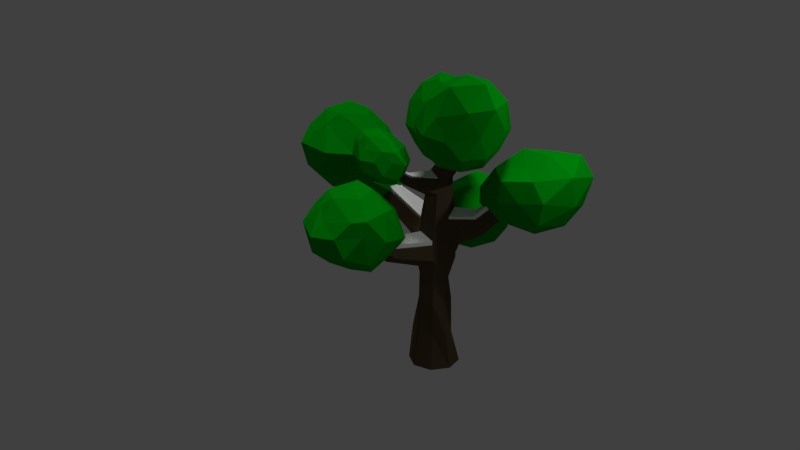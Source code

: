 # Source: broadleaf_tree.blend  (saved by Blender 2.79.0; exported with 4.5.12 LTS)
import bpy
from mathutils import Matrix  # noqa: F401  (used for matrix-valued properties, if any)

bpy.ops.wm.read_factory_settings(use_empty=True)
scene = bpy.context.scene
scene.name = 'Scene'

# ---- collections
col_collection_1 = bpy.data.collections.new('Collection 1'); scene.collection.children.link(col_collection_1)

# ---- materials (node trees are filled in below, after node groups)
mat_bark = bpy.data.materials.new('Bark')
mat_bark.alpha_threshold = 0.0
mat_bark.use_transparent_shadow = False
mat_bark.diffuse_color = (0.1025, 0.07222, 0.04012, 1.0)
mat_bark.roughness = 0.5
mat_bark.specular_intensity = 0.0
mat_snow = bpy.data.materials.new('Snow')
mat_snow.alpha_threshold = 0.0
mat_snow.use_transparent_shadow = False
mat_snow.diffuse_color = (1.0, 1.0, 1.0, 1.0)
mat_snow.roughness = 0.5
mat_snow.specular_intensity = 0.0
mat_leavestree = bpy.data.materials.new('LeavesTree')
mat_leavestree.alpha_threshold = 0.0
mat_leavestree.use_transparent_shadow = False
mat_leavestree.diffuse_color = (0.0, 0.3506, 0.005725, 1.0)
mat_leavestree.roughness = 0.5
mat_leavestree.specular_intensity = 0.032

# ---- material node trees

# ---- world
world_world = bpy.data.worlds.new('World'); scene.world = world_world
world_world.color = (0.05088, 0.05088, 0.05088)
world_world.use_sun_shadow = False
world_world.sun_shadow_jitter_overblur = 0.0
world_world.cycles.sampling_method = 'MANUAL'

# ---- cameras
cam_camera = bpy.data.cameras.new('Camera')
cam_camera.clip_end = 100.0
cam_camera.lens = 35.0
cam_camera.sensor_width = 32.0
cam_camera.sensor_height = 18.0
cam_camera.ortho_scale = 7.314
cam_camera.dof.focus_distance = 0.0
cam_camera.dof.aperture_fstop = 128.0

# ---- lights
light_sun = bpy.data.lights.new('Sun', 'SUN')
light_sun.transmission_factor = 0.0
light_sun.angle = 0.1993
light_sun.energy = 1.0
light_sun.shadow_buffer_clip_start = 0.5
light_sun.shadow_soft_size = 0.1
light_sun.shadow_cascade_max_distance = 1000.0
light_lamp = bpy.data.lights.new('Lamp', 'POINT')
light_lamp.transmission_factor = 0.0
light_lamp.cutoff_distance = 30.0
light_lamp.energy = 100.0
light_lamp.shadow_buffer_clip_start = 1.001
light_lamp.shadow_soft_size = 0.1
light_lamp.shadow_maximum_resolution = 0.006
light_lamp.use_absolute_resolution = True

# ---- meshes
me_cylinder_001 = bpy.data.meshes.new('Cylinder.001')
me_cylinder_001.from_pydata([(-5.96e-08, 0.4445, -0.007019), (-5.96e-08, 0.3397, 2.305), (0.3143, 0.3143, -0.007019), (0.2402, 0.2402, 2.185), (0.4445, -1.49e-08, -0.007019), (0.3397, -1.49e-08, 2.305), (0.3143, -0.3143, -0.007019), (0.2402, -0.2402, 2.26), (-5.96e-08, -0.4445, -0.007019), (-5.96e-08, -0.3397, 2.405), (-0.3143, -0.3143, -0.007019), (-0.2398, -0.2432, 2.26), (-0.4445, 0.0, -0.007019), (-0.3463, -0.005939, 2.247), (-0.3143, 0.3143, -0.007019), (-0.2478, 0.2329, 2.314), (0.1172, 0.1998, 3.434), (0.2519, 0.137, 3.397), (0.303, -0.006018, 3.377), (0.2405, -0.1455, 3.387), (0.1012, -0.1998, 3.503), (-0.03353, -0.137, 3.456), (-0.08463, 0.006018, 3.523), (0.01615, 0.1455, 3.575), (0.7226, 0.107, 4.446), (0.7918, 0.05769, 4.416), (0.8255, -0.009511, 4.397), (0.779, -0.06268, 4.412), (0.7101, -0.09737, 4.437), (0.6424, -0.07961, 4.486), (0.6168, 0.002164, 4.476), (0.6507, 0.07584, 4.475), (0.009732, 0.3464, 0.5751), (0.2555, 0.1731, 0.5791), (0.3772, -0.03804, 0.5538), (0.2042, -0.1931, 0.5619), (-0.04049, -0.308, 0.5402), (-0.2801, -0.2608, 0.6112), (-0.37, 0.008655, 0.5206), (-0.247, 0.2457, 0.5691), (0.2403, -0.2062, 2.699), (0.03628, -0.2895, 2.71), (-0.2577, -0.003162, 2.786), (-0.169, 0.2009, 2.616), (0.2444, 0.2032, 2.813), (0.3265, -0.002159, 2.695), (-0.1663, -0.2063, 2.612), (0.04203, 0.2895, 2.715), (-1.921, -0.4808, 3.488), (-1.958, -0.406, 3.481), (-1.921, -0.3313, 3.488), (-1.859, -0.4054, 3.637), (-1.848, -0.3419, 3.596), (-1.849, -0.4693, 3.596), (-0.8901, -0.2773, 2.905), (-0.9329, -0.3101, 2.639), (-0.9678, -0.1561, 2.977), (-1.027, -0.156, 2.595), (-0.9919, -0.002966, 2.639), (-0.9377, -0.01507, 2.908), (-0.01847, 0.332, 1.958), (0.2402, 0.2402, 1.958), (0.3397, -1.49e-08, 1.958), (0.2402, -0.2402, 1.988), (-5.96e-08, -0.3397, 1.848), (-0.2402, -0.2402, 1.988), (-0.3397, 0.0, 1.902), (-0.2217, 0.2478, 1.958), (0.06274, -1.715, 2.872), (-1.788e-07, -1.726, 2.917), (-0.06274, -1.715, 2.872), (0.06274, -1.764, 2.748), (-1.788e-07, -1.801, 2.724), (-0.06274, -1.764, 2.748), (0.1664, -0.9223, 2.341), (0.1664, -0.9425, 2.186), (-1.192e-07, -1.016, 2.094), (-0.1664, -0.9223, 2.341), (-1.192e-07, -0.9847, 2.444), (-0.1664, -0.9425, 2.186), (1.243, 0.9931, 3.297), (1.352, 0.9523, 3.288), (1.372, 0.8539, 3.349), (1.259, 0.9371, 3.524), (1.308, 0.853, 3.492), (1.197, 0.9725, 3.456), (0.6515, 0.2934, 2.725), (0.5844, 0.4488, 2.809), (0.4379, 0.5142, 2.726), (0.4259, 0.5521, 2.472), (0.6799, 0.295, 2.489), (0.6113, 0.4768, 2.394), (0.2281, -0.1627, 3.137), (-0.1481, 0.003797, 3.309), (0.2353, 0.1573, 3.108), (0.06456, -0.2589, 3.107), (-0.07934, 0.1627, 3.185), (0.2969, -0.003797, 3.045), (-0.08649, -0.1573, 3.13), (0.07944, 0.2262, 3.215), (-0.5656, 0.6889, 4.018), (-0.6484, 0.6094, 4.055), (-0.6071, 0.6666, 4.076), (-0.6904, 0.6086, 3.976), (-0.6599, 0.679, 3.921), (-0.5895, 0.7072, 3.934), (-0.2328, 0.3773, 3.684), (-0.2982, 0.2867, 3.65), (-0.3027, 0.3969, 3.37), (-0.1914, 0.4415, 3.391), (-0.1672, 0.4125, 3.593), (-0.3509, 0.2855, 3.457), (0.2016, 0.1997, 1.182), (0.2861, -0.04192, 1.184), (0.219, -0.2193, 1.18), (-5.96e-08, -0.2765, 1.133), (-0.1955, -0.1955, 1.189), (-0.2765, 0.0, 1.155), (-0.218, 0.225, 1.173), (-0.02531, 0.2963, 1.16), (-0.006259, 0.2573, 1.677), (0.1831, 0.1423, 1.592), (0.2678, -0.03537, 1.581), (0.1641, -0.1607, 1.596), (-0.02173, -0.2318, 1.508), (-0.1961, -0.1855, 1.624), (-0.2637, 0.003756, 1.529), (-0.1881, 0.188, 1.679), (0.09811, -0.5893, 3.467), (0.02979, -0.6159, 3.524), (-0.03623, -0.5851, 3.501), (0.09202, -0.5977, 3.344), (0.01185, -0.6449, 3.33), (-0.06218, -0.5951, 3.341), (0.06336, -0.9929, 3.699), (0.01752, -1.011, 3.726), (-0.02677, -0.9901, 3.715), (0.05928, -0.9986, 3.642), (0.005485, -1.03, 3.635), (-0.04419, -0.9968, 3.64), (-0.1923, 0.635, 2.039), (-0.3189, 0.5842, 2.046), (-0.2201, 0.663, 1.842), (-0.35, 0.6144, 1.851), (-0.4233, 1.069, 2.422), (-0.4895, 1.043, 2.426), (-0.4511, 1.12, 2.291), (-0.5193, 1.094, 2.296), (0.4857, 0.1656, 3.824), (0.5956, 0.1148, 3.787), (0.3942, 0.1194, 3.918), (0.367, -0.1148, 3.853), (0.324, 0.003296, 3.896), (0.5894, -0.1194, 3.782), (0.4769, -0.1656, 3.862), (0.6386, -0.003296, 3.77)], [], [(60, 1, 3, 61), (61, 3, 5, 62), (62, 5, 7, 63), (76, 75, 71, 72), (75, 74, 68, 71), (65, 11, 13, 66), (21, 98, 133, 130), (66, 13, 15, 67), (67, 15, 1, 60), (0, 2, 4, 6, 8, 10, 12, 14), (149, 148, 24, 25), (109, 108, 104, 105), (97, 94, 17, 18), (20, 21, 130, 129), (107, 106, 102, 101), (94, 99, 16, 17), (92, 97, 18, 19), (93, 98, 21, 22), (25, 24, 31, 30, 29, 28, 27, 26), (148, 150, 31, 24), (152, 151, 29, 30), (154, 153, 27, 28), (155, 149, 25, 26), (150, 152, 30, 31), (151, 154, 28, 29), (153, 155, 26, 27), (14, 39, 32, 0), (12, 38, 39, 14), (10, 37, 38, 12), (8, 36, 37, 10), (6, 35, 36, 8), (4, 34, 35, 6), (2, 33, 34, 4), (0, 32, 33, 2), (54, 56, 51, 53), (7, 5, 45, 40), (89, 88, 85, 80), (1, 15, 43, 47), (11, 9, 41, 46), (87, 86, 84, 83), (55, 54, 53, 48), (9, 7, 40, 41), (49, 48, 53, 51), (50, 49, 51, 52), (57, 55, 48, 49), (59, 58, 50, 52), (56, 59, 52, 51), (58, 57, 49, 50), (15, 13, 57, 58), (42, 43, 59, 56), (43, 15, 58, 59), (13, 11, 55, 57), (11, 46, 54, 55), (46, 42, 56, 54), (67, 60, 140, 141), (126, 66, 67, 127), (125, 65, 66, 126), (124, 64, 65, 125), (123, 63, 64, 124), (122, 62, 63, 123), (121, 61, 62, 122), (120, 60, 61, 121), (71, 68, 69, 72), (72, 69, 70, 73), (78, 77, 70, 69), (79, 76, 72, 73), (74, 78, 69, 68), (77, 79, 73, 70), (11, 65, 79, 77), (7, 9, 78, 74), (65, 64, 76, 79), (9, 11, 77, 78), (63, 7, 74, 75), (64, 63, 75, 76), (81, 80, 85, 83), (82, 81, 83, 84), (86, 90, 82, 84), (88, 87, 83, 85), (90, 91, 81, 82), (91, 89, 80, 81), (3, 1, 89, 91), (5, 3, 91, 90), (47, 44, 87, 88), (45, 5, 90, 86), (44, 45, 86, 87), (1, 47, 88, 89), (42, 46, 98, 93), (40, 45, 97, 92), (44, 47, 99, 94), (47, 43, 96, 99), (46, 41, 95, 98), (45, 44, 94, 97), (43, 42, 93, 96), (41, 40, 92, 95), (104, 103, 101, 102), (105, 104, 102, 100), (106, 110, 100, 102), (110, 109, 105, 100), (108, 111, 103, 104), (111, 107, 101, 103), (93, 22, 107, 111), (96, 93, 111, 108), (16, 99, 109, 110), (23, 16, 110, 106), (22, 23, 106, 107), (99, 96, 108, 109), (32, 119, 112, 33), (33, 112, 113, 34), (34, 113, 114, 35), (35, 114, 115, 36), (36, 115, 116, 37), (37, 116, 117, 38), (38, 117, 118, 39), (39, 118, 119, 32), (119, 120, 121, 112), (112, 121, 122, 113), (113, 122, 123, 114), (114, 123, 124, 115), (115, 124, 125, 116), (116, 125, 126, 117), (117, 126, 127, 118), (118, 127, 120, 119), (133, 132, 138, 139), (128, 129, 135, 134), (95, 92, 131, 132), (19, 20, 129, 128), (98, 95, 132, 133), (92, 19, 128, 131), (138, 137, 134, 135), (139, 138, 135, 136), (129, 130, 136, 135), (132, 131, 137, 138), (130, 133, 139, 136), (131, 128, 134, 137), (143, 141, 145, 147), (127, 67, 141, 143), (60, 120, 142, 140), (120, 127, 143, 142), (147, 145, 144, 146), (140, 142, 146, 144), (142, 143, 147, 146), (141, 140, 144, 145), (19, 18, 155, 153), (21, 20, 154, 151), (23, 22, 152, 150), (18, 17, 149, 155), (20, 19, 153, 154), (22, 21, 151, 152), (16, 23, 150, 148), (17, 16, 148, 149)])
me_cylinder_001.materials.append(mat_bark)
me_cylinder_001.use_remesh_preserve_volume = False
me_cylinder_001.use_remesh_preserve_attributes = False
me_cylinder_001.use_mirror_vertex_groups = False
me_cylinder_001.update()
me_cylinder_002 = bpy.data.meshes.new('Cylinder.002')
me_cylinder_002.from_pydata([(-0.001925, 0.3162, 2.379), (0.2239, 0.2226, 2.266), (0.3175, -0.003246, 2.379), (0.2239, -0.2035, 2.337), (0.0119, -0.2447, 2.473), (-0.2274, -0.1381, 2.337), (-0.3275, -0.008831, 2.324), (-0.2349, 0.1924, 2.387), (0.1359, 0.1839, 3.473), (0.2243, -0.1401, 3.424), (0.1238, -0.188, 3.533), (-0.02443, -0.1321, 3.462), (-0.03893, -0.02656, 3.53), (0.04605, 0.1351, 3.607), (-0.2442, -0.00622, 2.831), (-0.1608, 0.1857, 2.672), (0.2279, 0.1878, 2.857), (0.3051, -0.005276, 2.746), (-0.1584, -0.1972, 2.668), (0.0376, 0.269, 2.765), (-1.809, -0.4554, 3.492), (-1.843, -0.3851, 3.485), (-1.809, -0.3148, 3.492), (-1.75, -0.3844, 3.632), (-1.739, -0.3247, 3.593), (-1.741, -0.4445, 3.593), (-0.8389, -0.264, 2.944), (-0.9052, -0.2595, 2.696), (-0.912, -0.1501, 3.011), (-0.9681, -0.1499, 2.652), (-0.9347, -0.006035, 2.693), (-0.8838, -0.01742, 2.946), (-0.01929, 0.309, 2.038), (0.2239, -0.2291, 2.081), (-0.001925, -0.3227, 1.949), (-0.2278, -0.2291, 2.081), (-0.2104, 0.2298, 2.038), (0.05992, -1.652, 2.891), (0.0009173, -1.673, 2.929), (-0.05808, -1.652, 2.891), (0.05992, -1.688, 2.818), (0.0009173, -1.715, 2.786), (-0.05808, -1.688, 2.818), (0.1545, -0.8705, 2.413), (0.1545, -0.8895, 2.267), (-0.001925, -0.9588, 2.181), (-0.1584, -0.8705, 2.413), (-0.001925, -0.9292, 2.51), (-0.1394, -0.8895, 2.267), (1.167, 0.9306, 3.312), (1.27, 0.8923, 3.304), (1.232, 0.7997, 3.361), (1.182, 0.878, 3.526), (1.228, 0.7989, 3.495), (1.124, 0.9113, 3.462), (0.6108, 0.2726, 2.774), (0.5476, 0.4188, 2.853), (0.4098, 0.4803, 2.775), (0.3986, 0.4783, 2.536), (0.6374, 0.3041, 2.552), (0.5729, 0.4451, 2.463), (0.2126, -0.1562, 3.161), (-0.1087, 0.1173, 3.321), (0.05878, -0.2467, 3.133), (-0.0627, 0.1939, 3.241), (-0.06615, -0.1512, 3.155), (0.01314, 0.2364, 3.271), (-0.5107, 0.6458, 4.005), (-0.5851, 0.5744, 4.038), (-0.5479, 0.6258, 4.057), (-0.6052, 0.5638, 3.946), (-0.5795, 0.6233, 3.899), (-0.52, 0.6471, 3.911), (-0.212, 0.3661, 3.705), (-0.2707, 0.2849, 3.675), (-0.2776, 0.3849, 3.433), (-0.1835, 0.4225, 3.451), (-0.1531, 0.3978, 3.623), (-0.3183, 0.2907, 3.507), (-0.007811, 0.1528, 1.665), (-0.1788, 0.1735, 1.791), (0.09033, -0.5574, 3.487), (0.02609, -0.5824, 3.537), (-0.03599, -0.5535, 3.504), (0.08461, -0.5653, 3.356), (0.009219, -0.6097, 3.343), (-0.03893, -0.5628, 3.353), (0.05766, -0.937, 3.69), (0.01455, -0.9538, 3.715), (-0.0271, -0.9344, 3.705), (0.05382, -0.9423, 3.636), (0.003233, -0.972, 3.63), (-0.0131, -0.9406, 3.635), (-0.1828, 0.5938, 2.08), (-0.3018, 0.5461, 2.086), (-0.2089, 0.6202, 1.944), (-0.3171, 0.6031, 1.984), (-0.4, 1.002, 2.401), (-0.4622, 0.9774, 2.404), (-0.4262, 1.05, 2.366), (-0.476, 1.026, 2.371)], [], [(45, 44, 40, 41), (44, 43, 37, 40), (11, 65, 86, 83), (76, 75, 71, 72), (10, 11, 83, 82), (74, 73, 69, 68), (12, 8, 13), (26, 28, 23, 25), (58, 57, 54, 49), (56, 55, 53, 52), (27, 26, 25, 20), (21, 20, 25, 23), (22, 21, 23, 24), (29, 27, 20, 21), (31, 30, 22, 24), (28, 31, 24, 23), (30, 29, 21, 22), (7, 6, 29, 30), (14, 15, 31, 28), (15, 7, 30, 31), (6, 5, 27, 29), (5, 18, 26, 27), (18, 14, 28, 26), (36, 32, 93, 94), (40, 37, 38, 41), (41, 38, 39, 42), (47, 46, 39, 38), (48, 45, 41, 42), (43, 47, 38, 37), (46, 48, 42, 39), (5, 35, 48, 46), (3, 4, 47, 43), (35, 34, 45, 48), (4, 5, 46, 47), (33, 3, 43, 44), (34, 33, 44, 45), (50, 49, 54, 52), (51, 50, 52, 53), (55, 59, 51, 53), (57, 56, 52, 54), (59, 60, 50, 51), (60, 58, 49, 50), (1, 0, 58, 60), (2, 1, 60, 59), (19, 16, 56, 57), (17, 2, 59, 55), (16, 17, 55, 56), (0, 19, 57, 58), (71, 70, 68, 69), (72, 71, 69, 67), (73, 77, 67, 69), (77, 76, 72, 67), (75, 78, 70, 71), (78, 74, 68, 70), (62, 12, 74, 78), (64, 62, 78, 75), (8, 66, 76, 77), (13, 8, 77, 73), (12, 13, 73, 74), (66, 64, 75, 76), (86, 85, 91, 92), (81, 82, 88, 87), (63, 61, 84, 85), (9, 10, 82, 81), (65, 63, 85, 86), (61, 9, 81, 84), (91, 90, 87, 88), (92, 91, 88, 89), (82, 83, 89, 88), (85, 84, 90, 91), (83, 86, 92, 89), (84, 81, 87, 90), (96, 94, 98, 100), (80, 36, 94, 96), (32, 79, 95, 93), (79, 80, 96, 95), (100, 98, 97, 99), (93, 95, 99, 97), (95, 96, 100, 99), (94, 93, 97, 98), (12, 62, 66, 8)])
me_cylinder_002.materials.append(mat_snow)
me_cylinder_002.use_remesh_preserve_volume = False
me_cylinder_002.use_remesh_preserve_attributes = False
me_cylinder_002.use_mirror_vertex_groups = False
me_cylinder_002.update()
me_icosphere = bpy.data.meshes.new('Icosphere')
me_icosphere.from_pydata([(0.5735, 0.009227, 3.573), (1.083, -0.4192, 3.948), (0.4112, -0.638, 4.026), (-0.06222, 0.01851, 4.037), (0.3857, 0.6866, 3.925), (1.112, 0.3801, 4.052), (0.7413, -0.621, 4.579), (0.1607, -0.4399, 4.688), (0.1711, 0.3234, 4.694), (0.8217, 0.6769, 4.595), (1.459, -0.08764, 4.758), (0.767, -0.07666, 5.175), (0.461, -0.3598, 3.704), (0.8892, -0.226, 3.696), (0.737, -0.5804, 3.893), (1.217, -0.01799, 3.948), (0.8922, 0.2074, 3.687), (0.2117, -0.002735, 3.71), (0.08607, -0.359, 3.995), (0.4473, 0.3565, 3.697), (0.1155, 0.3836, 3.976), (0.7739, 0.6437, 3.869), (1.288, -0.2174, 4.304), (1.36, 0.2258, 4.363), (0.5786, -0.7622, 4.294), (0.945, -0.6002, 4.227), (-0.0109, -0.2781, 4.366), (0.1641, -0.61, 4.387), (0.1929, 0.6243, 4.289), (0.00322, 0.167, 4.354), (1.041, 0.6349, 4.284), (0.6006, 0.79, 4.211), (1.223, -0.4104, 4.704), (0.4386, -0.5825, 4.752), (0.1166, -0.09771, 4.728), (0.4385, 0.637, 4.67), (1.272, 0.3167, 4.802), (0.8231, -0.4309, 5.035), (1.252, -0.1168, 5.1), (0.3947, -0.2895, 4.996), (0.4321, 0.1774, 5.02), (0.8627, 0.3057, 5.047), (0.6277, 0.3914, 3.271), (0.8854, 1.082, 3.788), (0.4236, 1.051, 3.036), (0.843, 0.5258, 2.767), (1.347, 0.1353, 3.246), (1.529, 0.5097, 3.793), (1.116, 1.455, 3.396), (0.9963, 1.179, 2.799), (1.594, 0.7146, 2.683), (1.973, 0.4774, 3.328), (1.876, 1.355, 3.936), (1.934, 1.402, 3.12), (0.3592, 0.6487, 2.997), (0.6259, 0.6312, 3.41), (0.4776, 0.9157, 3.195), (1.19, 0.7635, 3.976), (0.9714, 0.3943, 3.683), (0.5949, 0.4265, 2.983), (0.547, 0.7946, 2.77), (0.9652, 0.2992, 3.339), (1.137, 0.3484, 3.015), (1.39, 0.1482, 3.605), (1.463, 1.136, 3.943), (1.75, 0.8041, 3.98), (0.7758, 1.455, 3.344), (0.988, 1.315, 3.63), (0.8396, 0.9003, 2.742), (0.6734, 1.194, 2.876), (1.504, 0.3493, 2.905), (1.173, 0.6154, 2.716), (1.809, 0.3884, 3.658), (1.663, 0.2614, 3.296), (1.58, 1.467, 3.798), (1.174, 1.439, 3.109), (1.227, 0.9445, 2.684), (1.875, 0.4858, 2.949), (2.089, 0.9644, 3.688), (1.614, 1.604, 3.237), (2.032, 1.489, 3.59), (1.46, 1.329, 2.869), (1.912, 1.041, 2.844), (2.104, 1.041, 3.21), (-0.5342, 0.757, 3.355), (-0.3156, 1.158, 4.112), (-0.217, 0.3525, 3.776), (-0.8286, 0.3619, 3.462), (-1.204, 0.9583, 3.48), (-1.09, 1.354, 3.931), (-0.4366, 0.931, 4.472), (-0.6863, 0.313, 4.086), (-1.374, 0.375, 3.898), (-1.578, 1.068, 3.917), (-1.047, 1.348, 4.66), (-1.309, 0.6876, 4.619), (-0.3217, 0.4084, 3.422), (-0.4231, 0.8152, 3.557), (-0.2838, 0.5601, 3.702), (-0.6818, 1.372, 3.917), (-0.6875, 1.156, 3.578), (-0.5688, 0.4866, 3.327), (-0.5061, 0.2293, 3.589), (-0.824, 0.8881, 3.471), (-1.016, 0.6652, 3.495), (-1.135, 1.266, 3.571), (-0.7896, 1.36, 4.353), (-1.111, 1.498, 4.172), (-0.1789, 0.7288, 4.348), (-0.3253, 1.094, 4.353), (-0.6976, 0.2369, 3.772), (-0.4413, 0.2671, 3.998), (-1.358, 0.6311, 3.61), (-1.048, 0.3364, 3.646), (-1.371, 1.332, 3.891), (-1.404, 1.004, 3.695), (-0.7523, 1.257, 4.643), (-0.5519, 0.6896, 4.467), (-1.016, 0.2507, 3.926), (-1.596, 0.7288, 3.844), (-1.424, 1.282, 4.378), (-0.9163, 0.7581, 4.721), (-1.248, 1.063, 4.771), (-0.9818, 0.4452, 4.388), (-1.469, 0.5361, 4.298), (-1.546, 0.8642, 4.391), (0.09632, -1.724, 2.233), (0.6086, -2.222, 2.636), (-0.02007, -2.388, 2.592), (-0.559, -1.674, 2.606), (-0.2125, -0.8452, 2.466), (0.2782, -1.189, 2.332), (0.2314, -2.308, 3.132), (-0.3948, -2.097, 3.215), (-0.3612, -1.425, 3.285), (0.2653, -1.037, 3.107), (0.7271, -1.878, 3.198), (0.1085, -1.759, 3.568), (-0.01073, -2.087, 2.346), (0.3983, -1.976, 2.35), (0.2544, -2.247, 2.537), (0.6583, -1.805, 2.455), (0.2641, -1.5, 2.132), (-0.2111, -1.768, 2.356), (-0.4187, -2.064, 2.591), (-0.1731, -1.358, 2.247), (-0.3433, -1.339, 2.553), (-0.007168, -0.848, 2.236), (0.7218, -1.947, 2.956), (0.7104, -1.511, 2.774), (0.1889, -2.523, 2.936), (0.4846, -2.305, 2.933), (-0.5312, -1.962, 2.924), (-0.3699, -2.332, 2.982), (-0.2497, -1.09, 2.965), (-0.4821, -1.574, 2.9), (0.3352, -0.8808, 2.596), (0.03078, -0.7778, 2.779), (0.6078, -2.072, 3.178), (-0.00516, -2.228, 3.31), (-0.4762, -1.776, 3.231), (-0.04385, -1.122, 3.283), (0.5344, -1.411, 3.189), (0.1381, -2.101, 3.455), (0.4438, -1.804, 3.449), (-0.1843, -1.962, 3.483), (-0.1074, -1.47, 3.551), (0.2071, -1.422, 3.479), (-1.921, -0.3714, 2.691), (-0.9562, -0.5607, 3.099), (-1.874, -1.146, 3.164), (-2.815, -0.6345, 3.107), (-2.639, 0.1392, 2.987), (-1.477, 0.2399, 3.093), (-1.664, -0.872, 3.783), (-2.446, -0.9391, 3.875), (-2.736, -0.1951, 3.881), (-2.164, 0.3906, 3.734), (-1.247, -0.134, 3.787), (-2.074, -0.2884, 4.239), (-1.94, -0.8145, 2.836), (-1.225, -0.4039, 2.72), (-1.544, -0.8159, 3.072), (-0.8458, -0.05629, 2.778), (-1.442, -0.05355, 2.627), (-2.363, -0.6036, 2.829), (-2.471, -0.9897, 3.135), (-2.342, -0.2138, 2.785), (-2.696, -0.1976, 3.038), (-2.232, 0.2411, 2.867), (-1.027, -0.1828, 3.45), (-1.148, 0.2474, 3.289), (-1.59, -1.149, 3.585), (-1.317, -0.7393, 3.545), (-2.649, -0.8958, 3.517), (-2.299, -1.212, 3.63), (-2.767, 0.01332, 3.458), (-2.782, -0.4598, 3.442), (-1.846, 0.428, 3.396), (-2.417, 0.2542, 3.383), (-1.301, -0.399, 3.795), (-1.96, -0.8744, 3.995), (-2.69, -0.6331, 3.854), (-2.535, 0.2286, 3.845), (-1.72, 0.2483, 3.817), (-1.875, -0.6579, 4.146), (-1.685, -0.1899, 4.096), (-2.291, -0.6595, 4.17), (-2.447, -0.07896, 4.193), (-2.127, 0.1116, 4.097), (-0.001782, -0.9971, 3.429), (0.2685, -1.257, 3.66), (-0.1112, -1.368, 3.653), (-0.4129, -0.9888, 3.665), (-0.1479, -0.6522, 3.618), (0.2358, -0.8175, 3.668), (-0.0383, -1.384, 4.022), (-0.446, -1.299, 4.089), (-0.3742, -0.8735, 4.081), (0.05156, -0.6886, 4.01), (0.3023, -1.072, 4.008), (-0.1624, -1.102, 4.293), (-0.0725, -1.193, 3.483), (0.1601, -1.127, 3.481), (0.07072, -1.292, 3.61), (0.3198, -1.032, 3.567), (0.1559, -0.9208, 3.455), (-0.1889, -1.013, 3.494), (-0.3374, -1.206, 3.656), (-0.09699, -0.8392, 3.489), (-0.2759, -0.8016, 3.639), (0.05094, -0.679, 3.562), (0.3187, -1.121, 3.854), (0.3674, -0.8884, 3.79), (-0.04659, -1.473, 3.879), (0.157, -1.338, 3.861), (-0.473, -1.189, 3.889), (-0.3743, -1.395, 3.917), (-0.2732, -0.7148, 3.853), (-0.4346, -0.9528, 3.868), (0.2105, -0.6947, 3.815), (-0.05095, -0.656, 3.822), (0.1975, -1.222, 4.028), (-0.2322, -1.378, 4.138), (-0.4865, -1.108, 4.098), (-0.183, -0.721, 4.079), (0.2176, -0.8311, 4.034), (-0.1355, -1.296, 4.23), (0.08087, -1.083, 4.194), (-0.3487, -1.233, 4.257), (-0.281, -0.9387, 4.265), (-0.05502, -0.8751, 4.21), (-0.5181, 1.13, 1.768), (0.009279, 0.8559, 2.042), (-0.696, 0.5801, 2.041), (-1.2, 1.315, 2.046), (-0.7573, 1.849, 2.101), (-0.03423, 1.656, 2.074), (-0.3499, 0.694, 2.52), (-1.054, 0.9263, 2.665), (-1.039, 1.671, 2.709), (-0.3266, 1.926, 2.672), (0.1348, 1.246, 2.657), (-0.5216, 1.3, 2.95), (-0.644, 0.8146, 1.805), (-0.2114, 0.9924, 1.787), (-0.3451, 0.6672, 1.981), (0.09298, 1.262, 1.946), (-0.2156, 1.38, 1.811), (-0.8833, 1.134, 1.865), (-1.05, 0.8866, 2.019), (-0.6686, 1.466, 1.903), (-1.005, 1.596, 2.069), (-0.3759, 1.819, 2.012), (0.1561, 1.085, 2.366), (0.1761, 1.521, 2.333), (-0.485, 0.5188, 2.347), (-0.1041, 0.706, 2.343), (-1.211, 1.074, 2.358), (-0.9858, 0.6917, 2.38), (-0.9564, 1.867, 2.382), (-1.189, 1.508, 2.353), (-0.1012, 1.881, 2.356), (-0.5488, 1.98, 2.357), (-0.005888, 0.9484, 2.587), (-0.6835, 0.748, 2.648), (-1.144, 1.293, 2.711), (-0.7087, 1.906, 2.744), (-0.02485, 1.657, 2.721), (-0.4401, 0.935, 2.774), (-0.1486, 1.28, 2.847), (-0.8332, 1.079, 2.863), (-0.7981, 1.561, 2.978), (-0.4078, 1.662, 2.947)], [], [(0, 13, 12), (1, 13, 15), (0, 12, 17), (0, 17, 19), (0, 19, 16), (1, 15, 22), (2, 14, 24), (3, 18, 26), (4, 20, 28), (5, 21, 30), (1, 22, 25), (2, 24, 27), (3, 26, 29), (4, 28, 31), (5, 30, 23), (6, 32, 37), (7, 33, 39), (8, 34, 40), (9, 35, 41), (10, 36, 38), (38, 41, 11), (38, 36, 41), (36, 9, 41), (41, 40, 11), (41, 35, 40), (35, 8, 40), (40, 39, 11), (40, 34, 39), (34, 7, 39), (39, 37, 11), (39, 33, 37), (33, 6, 37), (37, 38, 11), (37, 32, 38), (32, 10, 38), (23, 36, 10), (23, 30, 36), (30, 9, 36), (31, 35, 9), (31, 28, 35), (28, 8, 35), (29, 34, 8), (29, 26, 34), (26, 7, 34), (27, 33, 7), (27, 24, 33), (24, 6, 33), (25, 32, 6), (25, 22, 32), (22, 10, 32), (30, 31, 9), (30, 21, 31), (21, 4, 31), (28, 29, 8), (28, 20, 29), (20, 3, 29), (26, 27, 7), (26, 18, 27), (18, 2, 27), (24, 25, 6), (24, 14, 25), (14, 1, 25), (22, 23, 10), (22, 15, 23), (15, 5, 23), (16, 21, 5), (16, 19, 21), (19, 4, 21), (19, 20, 4), (19, 17, 20), (17, 3, 20), (17, 18, 3), (17, 12, 18), (12, 2, 18), (15, 16, 5), (15, 13, 16), (13, 0, 16), (12, 14, 2), (12, 13, 14), (13, 1, 14), (42, 55, 54), (43, 55, 57), (42, 54, 59), (42, 59, 61), (42, 61, 58), (43, 57, 64), (44, 56, 66), (45, 60, 68), (46, 62, 70), (47, 63, 72), (43, 64, 67), (44, 66, 69), (45, 68, 71), (46, 70, 73), (47, 72, 65), (48, 74, 79), (49, 75, 81), (50, 76, 82), (51, 77, 83), (52, 78, 80), (80, 83, 53), (80, 78, 83), (78, 51, 83), (83, 82, 53), (83, 77, 82), (77, 50, 82), (82, 81, 53), (82, 76, 81), (76, 49, 81), (81, 79, 53), (81, 75, 79), (75, 48, 79), (79, 80, 53), (79, 74, 80), (74, 52, 80), (65, 78, 52), (65, 72, 78), (72, 51, 78), (73, 77, 51), (73, 70, 77), (70, 50, 77), (71, 76, 50), (71, 68, 76), (68, 49, 76), (69, 75, 49), (69, 66, 75), (66, 48, 75), (67, 74, 48), (67, 64, 74), (64, 52, 74), (72, 73, 51), (72, 63, 73), (63, 46, 73), (70, 71, 50), (70, 62, 71), (62, 45, 71), (68, 69, 49), (68, 60, 69), (60, 44, 69), (66, 67, 48), (66, 56, 67), (56, 43, 67), (64, 65, 52), (64, 57, 65), (57, 47, 65), (58, 63, 47), (58, 61, 63), (61, 46, 63), (61, 62, 46), (61, 59, 62), (59, 45, 62), (59, 60, 45), (59, 54, 60), (54, 44, 60), (57, 58, 47), (57, 55, 58), (55, 42, 58), (54, 56, 44), (54, 55, 56), (55, 43, 56), (84, 97, 96), (85, 97, 99), (84, 96, 101), (84, 101, 103), (84, 103, 100), (85, 99, 106), (86, 98, 108), (87, 102, 110), (88, 104, 112), (89, 105, 114), (85, 106, 109), (86, 108, 111), (87, 110, 113), (88, 112, 115), (89, 114, 107), (90, 116, 121), (91, 117, 123), (92, 118, 124), (93, 119, 125), (94, 120, 122), (122, 125, 95), (122, 120, 125), (120, 93, 125), (125, 124, 95), (125, 119, 124), (119, 92, 124), (124, 123, 95), (124, 118, 123), (118, 91, 123), (123, 121, 95), (123, 117, 121), (117, 90, 121), (121, 122, 95), (121, 116, 122), (116, 94, 122), (107, 120, 94), (107, 114, 120), (114, 93, 120), (115, 119, 93), (115, 112, 119), (112, 92, 119), (113, 118, 92), (113, 110, 118), (110, 91, 118), (111, 117, 91), (111, 108, 117), (108, 90, 117), (109, 116, 90), (109, 106, 116), (106, 94, 116), (114, 115, 93), (114, 105, 115), (105, 88, 115), (112, 113, 92), (112, 104, 113), (104, 87, 113), (110, 111, 91), (110, 102, 111), (102, 86, 111), (108, 109, 90), (108, 98, 109), (98, 85, 109), (106, 107, 94), (106, 99, 107), (99, 89, 107), (100, 105, 89), (100, 103, 105), (103, 88, 105), (103, 104, 88), (103, 101, 104), (101, 87, 104), (101, 102, 87), (101, 96, 102), (96, 86, 102), (99, 100, 89), (99, 97, 100), (97, 84, 100), (96, 98, 86), (96, 97, 98), (97, 85, 98), (126, 139, 138), (127, 139, 141), (126, 138, 143), (126, 143, 145), (126, 145, 142), (127, 141, 148), (128, 140, 150), (129, 144, 152), (130, 146, 154), (131, 147, 156), (127, 148, 151), (128, 150, 153), (129, 152, 155), (130, 154, 157), (131, 156, 149), (132, 158, 163), (133, 159, 165), (134, 160, 166), (135, 161, 167), (136, 162, 164), (164, 167, 137), (164, 162, 167), (162, 135, 167), (167, 166, 137), (167, 161, 166), (161, 134, 166), (166, 165, 137), (166, 160, 165), (160, 133, 165), (165, 163, 137), (165, 159, 163), (159, 132, 163), (163, 164, 137), (163, 158, 164), (158, 136, 164), (149, 162, 136), (149, 156, 162), (156, 135, 162), (157, 161, 135), (157, 154, 161), (154, 134, 161), (155, 160, 134), (155, 152, 160), (152, 133, 160), (153, 159, 133), (153, 150, 159), (150, 132, 159), (151, 158, 132), (151, 148, 158), (148, 136, 158), (156, 157, 135), (156, 147, 157), (147, 130, 157), (154, 155, 134), (154, 146, 155), (146, 129, 155), (152, 153, 133), (152, 144, 153), (144, 128, 153), (150, 151, 132), (150, 140, 151), (140, 127, 151), (148, 149, 136), (148, 141, 149), (141, 131, 149), (142, 147, 131), (142, 145, 147), (145, 130, 147), (145, 146, 130), (145, 143, 146), (143, 129, 146), (143, 144, 129), (143, 138, 144), (138, 128, 144), (141, 142, 131), (141, 139, 142), (139, 126, 142), (138, 140, 128), (138, 139, 140), (139, 127, 140), (168, 181, 180), (169, 181, 183), (168, 180, 185), (168, 185, 187), (168, 187, 184), (169, 183, 190), (170, 182, 192), (171, 186, 194), (172, 188, 196), (173, 189, 198), (169, 190, 193), (170, 192, 195), (171, 194, 197), (172, 196, 199), (173, 198, 191), (174, 200, 205), (175, 201, 207), (176, 202, 208), (177, 203, 209), (178, 204, 206), (206, 209, 179), (206, 204, 209), (204, 177, 209), (209, 208, 179), (209, 203, 208), (203, 176, 208), (208, 207, 179), (208, 202, 207), (202, 175, 207), (207, 205, 179), (207, 201, 205), (201, 174, 205), (205, 206, 179), (205, 200, 206), (200, 178, 206), (191, 204, 178), (191, 198, 204), (198, 177, 204), (199, 203, 177), (199, 196, 203), (196, 176, 203), (197, 202, 176), (197, 194, 202), (194, 175, 202), (195, 201, 175), (195, 192, 201), (192, 174, 201), (193, 200, 174), (193, 190, 200), (190, 178, 200), (198, 199, 177), (198, 189, 199), (189, 172, 199), (196, 197, 176), (196, 188, 197), (188, 171, 197), (194, 195, 175), (194, 186, 195), (186, 170, 195), (192, 193, 174), (192, 182, 193), (182, 169, 193), (190, 191, 178), (190, 183, 191), (183, 173, 191), (184, 189, 173), (184, 187, 189), (187, 172, 189), (187, 188, 172), (187, 185, 188), (185, 171, 188), (185, 186, 171), (185, 180, 186), (180, 170, 186), (183, 184, 173), (183, 181, 184), (181, 168, 184), (180, 182, 170), (180, 181, 182), (181, 169, 182), (210, 223, 222), (211, 223, 225), (210, 222, 227), (210, 227, 229), (210, 229, 226), (211, 225, 232), (212, 224, 234), (213, 228, 236), (214, 230, 238), (215, 231, 240), (211, 232, 235), (212, 234, 237), (213, 236, 239), (214, 238, 241), (215, 240, 233), (216, 242, 247), (217, 243, 249), (218, 244, 250), (219, 245, 251), (220, 246, 248), (248, 251, 221), (248, 246, 251), (246, 219, 251), (251, 250, 221), (251, 245, 250), (245, 218, 250), (250, 249, 221), (250, 244, 249), (244, 217, 249), (249, 247, 221), (249, 243, 247), (243, 216, 247), (247, 248, 221), (247, 242, 248), (242, 220, 248), (233, 246, 220), (233, 240, 246), (240, 219, 246), (241, 245, 219), (241, 238, 245), (238, 218, 245), (239, 244, 218), (239, 236, 244), (236, 217, 244), (237, 243, 217), (237, 234, 243), (234, 216, 243), (235, 242, 216), (235, 232, 242), (232, 220, 242), (240, 241, 219), (240, 231, 241), (231, 214, 241), (238, 239, 218), (238, 230, 239), (230, 213, 239), (236, 237, 217), (236, 228, 237), (228, 212, 237), (234, 235, 216), (234, 224, 235), (224, 211, 235), (232, 233, 220), (232, 225, 233), (225, 215, 233), (226, 231, 215), (226, 229, 231), (229, 214, 231), (229, 230, 214), (229, 227, 230), (227, 213, 230), (227, 228, 213), (227, 222, 228), (222, 212, 228), (225, 226, 215), (225, 223, 226), (223, 210, 226), (222, 224, 212), (222, 223, 224), (223, 211, 224), (252, 265, 264), (253, 265, 267), (252, 264, 269), (252, 269, 271), (252, 271, 268), (253, 267, 274), (254, 266, 276), (255, 270, 278), (256, 272, 280), (257, 273, 282), (253, 274, 277), (254, 276, 279), (255, 278, 281), (256, 280, 283), (257, 282, 275), (258, 284, 289), (259, 285, 291), (260, 286, 292), (261, 287, 293), (262, 288, 290), (290, 293, 263), (290, 288, 293), (288, 261, 293), (293, 292, 263), (293, 287, 292), (287, 260, 292), (292, 291, 263), (292, 286, 291), (286, 259, 291), (291, 289, 263), (291, 285, 289), (285, 258, 289), (289, 290, 263), (289, 284, 290), (284, 262, 290), (275, 288, 262), (275, 282, 288), (282, 261, 288), (283, 287, 261), (283, 280, 287), (280, 260, 287), (281, 286, 260), (281, 278, 286), (278, 259, 286), (279, 285, 259), (279, 276, 285), (276, 258, 285), (277, 284, 258), (277, 274, 284), (274, 262, 284), (282, 283, 261), (282, 273, 283), (273, 256, 283), (280, 281, 260), (280, 272, 281), (272, 255, 281), (278, 279, 259), (278, 270, 279), (270, 254, 279), (276, 277, 258), (276, 266, 277), (266, 253, 277), (274, 275, 262), (274, 267, 275), (267, 257, 275), (268, 273, 257), (268, 271, 273), (271, 256, 273), (271, 272, 256), (271, 269, 272), (269, 255, 272), (269, 270, 255), (269, 264, 270), (264, 254, 270), (267, 268, 257), (267, 265, 268), (265, 252, 268), (264, 266, 254), (264, 265, 266), (265, 253, 266)])
me_icosphere.materials.append(mat_leavestree)
me_icosphere.use_remesh_preserve_volume = False
me_icosphere.use_remesh_preserve_attributes = False
me_icosphere.use_mirror_vertex_groups = False
me_icosphere.update()

# ---- objects
ob_sun = bpy.data.objects.new('Sun', light_sun)
ob_tree = bpy.data.objects.new('Tree', me_cylinder_001)
ob_snow = bpy.data.objects.new('Snow', me_cylinder_002)
ob_leaves = bpy.data.objects.new('Leaves', me_icosphere)
ob_lamp = bpy.data.objects.new('Lamp', light_lamp)
ob_camera = bpy.data.objects.new('Camera', cam_camera)

# ---- transforms, parenting, visibility, modifiers, constraints
ob_sun.location = (5.577, -10.13, 5.903)
ob_sun.lineart.crease_threshold = 0.0
ob_tree.location = (0.0, 0.0, 0.0)
ob_tree.lineart.crease_threshold = 0.0
ob_snow.parent = ob_tree
ob_snow.location = (0.0, 0.0, 0.0)
ob_snow.lineart.crease_threshold = 0.0
ob_leaves.parent = ob_tree
ob_leaves.location = (0.0, 0.0, 0.0)
ob_leaves.hide_viewport = True
ob_leaves.lineart.crease_threshold = 0.0
ob_lamp.location = (4.076, 1.005, 5.904)
ob_lamp.rotation_euler = (0.6503, 0.05522, 1.866)
ob_lamp.lock_rotations_4d = False
ob_lamp.empty_display_type = 'ARROWS'
ob_lamp.color = (0.0, 0.0, 0.0, 0.0)
ob_lamp.lineart.crease_threshold = 0.0
ob_camera.location = (10.69, -8.563, 7.702)
ob_camera.rotation_euler = (1.208, -1.869e-09, 0.9393)
ob_camera.lock_rotations_4d = False
ob_camera.empty_display_type = 'ARROWS'
ob_camera.color = (0.0, 0.0, 0.0, 0.0)
ob_camera.display_type = 'WIRE'
ob_camera.lineart.crease_threshold = 0.0

# ---- collection membership
col_collection_1.objects.link(ob_sun)
col_collection_1.objects.link(ob_tree)
col_collection_1.objects.link(ob_snow)
col_collection_1.objects.link(ob_leaves)
col_collection_1.objects.link(ob_lamp)
col_collection_1.objects.link(ob_camera)

# ---- scene / render settings (as saved in the file)
scene.camera = ob_camera
scene.frame_start = 1; scene.frame_end = 250; scene.frame_set(1)
scene.render.engine = 'BLENDER_EEVEE_NEXT'
scene.render.resolution_percentage = 50
scene.render.dither_intensity = 0.0
scene.cycles.use_denoising = False
scene.cycles.samples = 128
scene.cycles.sampling_pattern = 'TABULATED_SOBOL'
scene.cycles.use_adaptive_sampling = False
scene.cycles.use_light_tree = False
scene.cycles.blur_glossy = 0.0
scene.cycles.sample_clamp_indirect = 0.0
scene.view_settings.view_transform = 'Standard'
bpy.context.view_layer.update()
